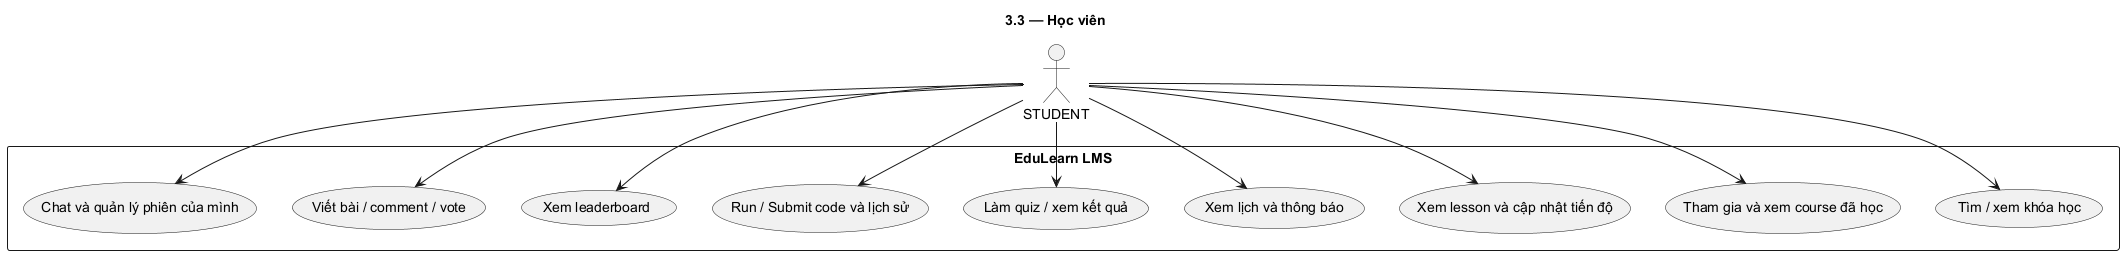

The diagram above was rendered by PlantUML. Its source (embedded in the PNG):
@startuml
skinparam defaultFontName DejaVu Sans
skinparam shadowing false
hide footbox
title 3.3 — Học viên
top to bottom direction
actor "STUDENT" as S
rectangle "EduLearn LMS" {
usecase "Tìm / xem khóa học" as U0
usecase "Tham gia và xem course đã học" as U1
usecase "Xem lesson và cập nhật tiến độ" as U2
usecase "Xem lịch và thông báo" as U3
usecase "Làm quiz / xem kết quả" as U4
usecase "Run / Submit code và lịch sử" as U5
usecase "Xem leaderboard" as U6
usecase "Viết bài / comment / vote" as U7
usecase "Chat và quản lý phiên của mình" as U8
}
S --> U0
S --> U1
S --> U2
S --> U3
S --> U4
S --> U5
S --> U6
S --> U7
S --> U8

@enduml